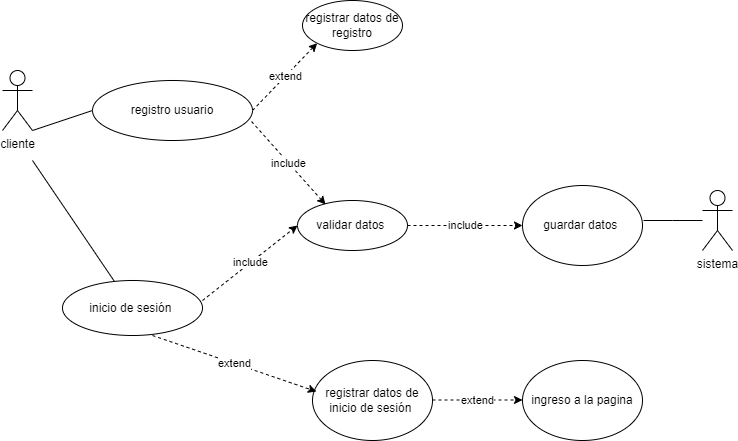

The diagram above was exported from draw.io. Its source (the exported page's mxGraphModel, read from the mxfile embedded in the PNG):
<mxGraphModel dx="1114" dy="560" grid="1" gridSize="10" guides="1" tooltips="1" connect="1" arrows="1" fold="1" page="1" pageScale="1" pageWidth="1169" pageHeight="827" math="0" shadow="0">
  <root>
    <mxCell id="0" />
    <mxCell id="1" parent="0" />
    <mxCell id="q9zzETnd1ToCVQPX5f-K-1" value="cliente" style="shape=umlActor;verticalLabelPosition=bottom;verticalAlign=top;html=1;outlineConnect=0;" parent="1" vertex="1">
      <mxGeometry x="50" y="270" width="30" height="60" as="geometry" />
    </mxCell>
    <mxCell id="q9zzETnd1ToCVQPX5f-K-2" value="registro usuario" style="ellipse;whiteSpace=wrap;html=1;" parent="1" vertex="1">
      <mxGeometry x="140" y="280" width="160" height="60" as="geometry" />
    </mxCell>
    <mxCell id="q9zzETnd1ToCVQPX5f-K-3" value="registrar datos de registro" style="ellipse;whiteSpace=wrap;html=1;" parent="1" vertex="1">
      <mxGeometry x="350" y="200" width="100" height="50" as="geometry" />
    </mxCell>
    <mxCell id="q9zzETnd1ToCVQPX5f-K-4" value="validar datos&amp;nbsp;" style="ellipse;whiteSpace=wrap;html=1;" parent="1" vertex="1">
      <mxGeometry x="345" y="400" width="110" height="50" as="geometry" />
    </mxCell>
    <mxCell id="q9zzETnd1ToCVQPX5f-K-20" value="guardar datos&amp;nbsp;" style="ellipse;whiteSpace=wrap;html=1;" parent="1" vertex="1">
      <mxGeometry x="570" y="385" width="120" height="80" as="geometry" />
    </mxCell>
    <mxCell id="q9zzETnd1ToCVQPX5f-K-25" value="" style="endArrow=none;html=1;rounded=0;entryX=0;entryY=0.5;entryDx=0;entryDy=0;" parent="1" target="q9zzETnd1ToCVQPX5f-K-2" edge="1">
      <mxGeometry width="50" height="50" relative="1" as="geometry">
        <mxPoint x="80" y="330" as="sourcePoint" />
        <mxPoint x="130" y="280" as="targetPoint" />
      </mxGeometry>
    </mxCell>
    <mxCell id="q9zzETnd1ToCVQPX5f-K-26" value="" style="endArrow=none;html=1;rounded=0;" parent="1" edge="1">
      <mxGeometry width="50" height="50" relative="1" as="geometry">
        <mxPoint x="691" y="420" as="sourcePoint" />
        <mxPoint x="750" y="420" as="targetPoint" />
        <Array as="points">
          <mxPoint x="720" y="420" />
        </Array>
      </mxGeometry>
    </mxCell>
    <mxCell id="q9zzETnd1ToCVQPX5f-K-27" value="" style="endArrow=none;html=1;rounded=0;" parent="1" target="q9zzETnd1ToCVQPX5f-K-28" edge="1">
      <mxGeometry width="50" height="50" relative="1" as="geometry">
        <mxPoint x="80" y="360" as="sourcePoint" />
        <mxPoint x="120" y="400" as="targetPoint" />
      </mxGeometry>
    </mxCell>
    <mxCell id="q9zzETnd1ToCVQPX5f-K-28" value="inicio de sesión&amp;nbsp;" style="ellipse;whiteSpace=wrap;html=1;" parent="1" vertex="1">
      <mxGeometry x="110" y="480" width="140" height="55" as="geometry" />
    </mxCell>
    <mxCell id="q9zzETnd1ToCVQPX5f-K-32" value="registrar datos de inicio de sesión&amp;nbsp;" style="ellipse;whiteSpace=wrap;html=1;" parent="1" vertex="1">
      <mxGeometry x="360" y="560" width="120" height="80" as="geometry" />
    </mxCell>
    <mxCell id="q9zzETnd1ToCVQPX5f-K-35" value="sistema" style="shape=umlActor;verticalLabelPosition=bottom;verticalAlign=top;html=1;outlineConnect=0;" parent="1" vertex="1">
      <mxGeometry x="750" y="390" width="30" height="60" as="geometry" />
    </mxCell>
    <mxCell id="q9zzETnd1ToCVQPX5f-K-36" value="ingreso a la pagina" style="ellipse;whiteSpace=wrap;html=1;" parent="1" vertex="1">
      <mxGeometry x="570" y="560" width="120" height="80" as="geometry" />
    </mxCell>
    <mxCell id="hEbnJiwseJN8VynylOqh-1" value="include" style="endArrow=classic;html=1;rounded=0;dashed=1;strokeColor=default;align=center;verticalAlign=middle;fontFamily=Helvetica;fontSize=11;fontColor=default;labelBackgroundColor=default;exitX=1;exitY=0.364;exitDx=0;exitDy=0;exitPerimeter=0;entryX=0;entryY=0.5;entryDx=0;entryDy=0;" parent="1" source="q9zzETnd1ToCVQPX5f-K-28" target="q9zzETnd1ToCVQPX5f-K-4" edge="1">
      <mxGeometry width="50" height="50" relative="1" as="geometry">
        <mxPoint x="470" y="330" as="sourcePoint" />
        <mxPoint x="520" y="280" as="targetPoint" />
      </mxGeometry>
    </mxCell>
    <mxCell id="hEbnJiwseJN8VynylOqh-2" value="include" style="endArrow=classic;html=1;rounded=0;dashed=1;strokeColor=default;align=center;verticalAlign=middle;fontFamily=Helvetica;fontSize=11;fontColor=default;labelBackgroundColor=default;exitX=1;exitY=0.5;exitDx=0;exitDy=0;entryX=0;entryY=0.5;entryDx=0;entryDy=0;" parent="1" source="q9zzETnd1ToCVQPX5f-K-4" target="q9zzETnd1ToCVQPX5f-K-20" edge="1">
      <mxGeometry width="50" height="50" relative="1" as="geometry">
        <mxPoint x="480" y="340" as="sourcePoint" />
        <mxPoint x="530" y="290" as="targetPoint" />
      </mxGeometry>
    </mxCell>
    <mxCell id="hEbnJiwseJN8VynylOqh-3" value="include" style="endArrow=classic;html=1;rounded=0;dashed=1;strokeColor=default;align=center;verticalAlign=middle;fontFamily=Helvetica;fontSize=11;fontColor=default;labelBackgroundColor=default;exitX=0.994;exitY=0.683;exitDx=0;exitDy=0;exitPerimeter=0;entryX=0.255;entryY=0.08;entryDx=0;entryDy=0;entryPerimeter=0;" parent="1" source="q9zzETnd1ToCVQPX5f-K-2" target="q9zzETnd1ToCVQPX5f-K-4" edge="1">
      <mxGeometry width="50" height="50" relative="1" as="geometry">
        <mxPoint x="490" y="350" as="sourcePoint" />
        <mxPoint x="540" y="300" as="targetPoint" />
      </mxGeometry>
    </mxCell>
    <mxCell id="hEbnJiwseJN8VynylOqh-6" value="extend" style="endArrow=classic;html=1;rounded=0;dashed=1;strokeColor=default;align=center;verticalAlign=middle;fontFamily=Helvetica;fontSize=11;fontColor=default;labelBackgroundColor=default;exitX=1;exitY=0.5;exitDx=0;exitDy=0;entryX=0;entryY=1;entryDx=0;entryDy=0;" parent="1" source="q9zzETnd1ToCVQPX5f-K-2" target="q9zzETnd1ToCVQPX5f-K-3" edge="1">
      <mxGeometry width="50" height="50" relative="1" as="geometry">
        <mxPoint x="430" y="414" as="sourcePoint" />
        <mxPoint x="520" y="414" as="targetPoint" />
      </mxGeometry>
    </mxCell>
    <mxCell id="hEbnJiwseJN8VynylOqh-8" value="extend" style="endArrow=classic;html=1;rounded=0;dashed=1;strokeColor=default;align=center;verticalAlign=middle;fontFamily=Helvetica;fontSize=11;fontColor=default;labelBackgroundColor=default;exitX=1;exitY=0.5;exitDx=0;exitDy=0;entryX=0.033;entryY=0.388;entryDx=0;entryDy=0;entryPerimeter=0;" parent="1" target="q9zzETnd1ToCVQPX5f-K-32" edge="1">
      <mxGeometry width="50" height="50" relative="1" as="geometry">
        <mxPoint x="200" y="535" as="sourcePoint" />
        <mxPoint x="350" y="590" as="targetPoint" />
      </mxGeometry>
    </mxCell>
    <mxCell id="hEbnJiwseJN8VynylOqh-9" value="extend" style="endArrow=classic;html=1;rounded=0;dashed=1;strokeColor=default;align=center;verticalAlign=middle;fontFamily=Helvetica;fontSize=11;fontColor=default;labelBackgroundColor=default;exitX=1;exitY=0.5;exitDx=0;exitDy=0;entryX=0;entryY=0.5;entryDx=0;entryDy=0;" parent="1" edge="1">
      <mxGeometry width="50" height="50" relative="1" as="geometry">
        <mxPoint x="480" y="599.5" as="sourcePoint" />
        <mxPoint x="570" y="599.5" as="targetPoint" />
      </mxGeometry>
    </mxCell>
  </root>
</mxGraphModel>